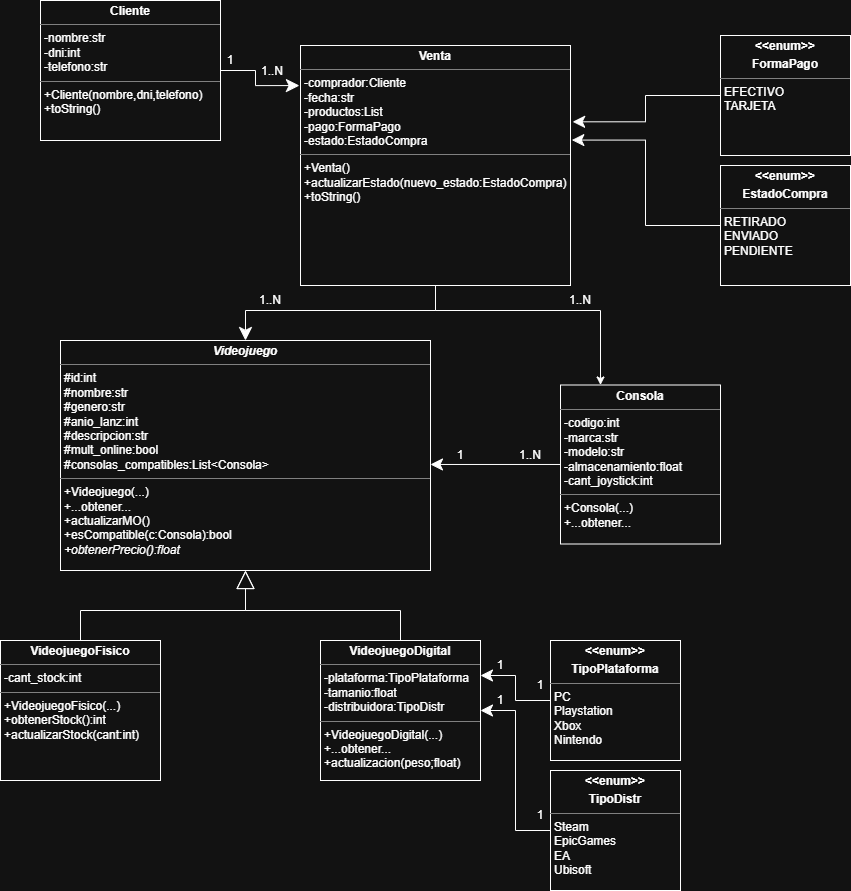

The diagram above was exported from draw.io. Its source (the exported page's mxGraphModel, read from the mxfile embedded in the PNG):
<mxGraphModel dx="1042" dy="1736" grid="1" gridSize="10" guides="1" tooltips="1" connect="1" arrows="1" fold="1" page="1" pageScale="1" pageWidth="827" pageHeight="1169" math="0" shadow="0">
  <root>
    <mxCell id="0" />
    <mxCell id="1" parent="0" />
    <mxCell id="PzyzqnMVkGBIN_c2FKA2-1" value="&lt;p style=&quot;margin:0px;margin-top:4px;text-align:center;&quot;&gt;&lt;b&gt;&lt;i&gt;Videojuego&lt;/i&gt;&lt;/b&gt;&lt;/p&gt;&lt;hr size=&quot;1&quot; style=&quot;border-style:solid;&quot;&gt;&lt;p style=&quot;margin:0px;margin-left:4px;&quot;&gt;#id:int&lt;/p&gt;&lt;p style=&quot;margin:0px;margin-left:4px;&quot;&gt;#nombre:str&lt;/p&gt;&lt;p style=&quot;margin:0px;margin-left:4px;&quot;&gt;#genero:str&lt;/p&gt;&lt;p style=&quot;margin:0px;margin-left:4px;&quot;&gt;#anio_lanz:int&lt;/p&gt;&lt;p style=&quot;margin:0px;margin-left:4px;&quot;&gt;#descripcion:str&lt;/p&gt;&lt;p style=&quot;margin:0px;margin-left:4px;&quot;&gt;#mult_online:bool&lt;/p&gt;&lt;p style=&quot;margin:0px;margin-left:4px;&quot;&gt;#consolas_compatibles:List&amp;lt;Consola&amp;gt;&lt;/p&gt;&lt;hr size=&quot;1&quot; style=&quot;border-style:solid;&quot;&gt;&lt;p style=&quot;margin:0px;margin-left:4px;&quot;&gt;+Videojuego(...)&lt;/p&gt;&lt;p style=&quot;margin:0px;margin-left:4px;&quot;&gt;+...obtener...&lt;/p&gt;&lt;p style=&quot;margin:0px;margin-left:4px;&quot;&gt;+actualizarMO()&lt;/p&gt;&lt;p style=&quot;margin:0px;margin-left:4px;&quot;&gt;+esCompatible(c:Consola):bool&lt;/p&gt;&lt;p style=&quot;margin:0px;margin-left:4px;&quot;&gt;&lt;i&gt;+obtenerPrecio():float&lt;/i&gt;&lt;/p&gt;" style="verticalAlign=top;align=left;overflow=fill;html=1;whiteSpace=wrap;" parent="1" vertex="1">
      <mxGeometry x="60" y="20" width="370" height="230" as="geometry" />
    </mxCell>
    <mxCell id="PzyzqnMVkGBIN_c2FKA2-12" style="edgeStyle=orthogonalEdgeStyle;rounded=0;orthogonalLoop=1;jettySize=auto;html=1;entryX=0.5;entryY=1;entryDx=0;entryDy=0;endArrow=block;endFill=0;endSize=16;" parent="1" source="PzyzqnMVkGBIN_c2FKA2-2" target="PzyzqnMVkGBIN_c2FKA2-1" edge="1">
      <mxGeometry relative="1" as="geometry" />
    </mxCell>
    <mxCell id="PzyzqnMVkGBIN_c2FKA2-2" value="&lt;p style=&quot;margin:0px;margin-top:4px;text-align:center;&quot;&gt;&lt;b&gt;VideojuegoFisico&lt;/b&gt;&lt;/p&gt;&lt;hr size=&quot;1&quot; style=&quot;border-style:solid;&quot;&gt;&lt;p style=&quot;margin:0px;margin-left:4px;&quot;&gt;-cant_stock:int&lt;/p&gt;&lt;hr size=&quot;1&quot; style=&quot;border-style:solid;&quot;&gt;&lt;p style=&quot;margin:0px;margin-left:4px;&quot;&gt;+VideojuegoFisico(...)&lt;/p&gt;&lt;p style=&quot;margin:0px;margin-left:4px;&quot;&gt;+obtenerStock():int&lt;/p&gt;&lt;p style=&quot;margin:0px;margin-left:4px;&quot;&gt;+actualizarStock(cant:int)&lt;/p&gt;" style="verticalAlign=top;align=left;overflow=fill;html=1;whiteSpace=wrap;" parent="1" vertex="1">
      <mxGeometry y="320" width="160" height="140" as="geometry" />
    </mxCell>
    <mxCell id="PzyzqnMVkGBIN_c2FKA2-13" style="edgeStyle=orthogonalEdgeStyle;rounded=0;orthogonalLoop=1;jettySize=auto;html=1;entryX=0.5;entryY=1;entryDx=0;entryDy=0;endArrow=block;endFill=0;endSize=16;" parent="1" source="PzyzqnMVkGBIN_c2FKA2-3" target="PzyzqnMVkGBIN_c2FKA2-1" edge="1">
      <mxGeometry relative="1" as="geometry" />
    </mxCell>
    <mxCell id="PzyzqnMVkGBIN_c2FKA2-3" value="&lt;p style=&quot;margin:0px;margin-top:4px;text-align:center;&quot;&gt;&lt;b&gt;VideojuegoDigital&lt;/b&gt;&lt;/p&gt;&lt;hr size=&quot;1&quot; style=&quot;border-style:solid;&quot;&gt;&lt;p style=&quot;margin:0px;margin-left:4px;&quot;&gt;-plataforma:TipoPlataforma&lt;/p&gt;&lt;p style=&quot;margin:0px;margin-left:4px;&quot;&gt;-tamanio:float&lt;/p&gt;&lt;p style=&quot;margin:0px;margin-left:4px;&quot;&gt;-distribuidora:TipoDistr&lt;/p&gt;&lt;hr size=&quot;1&quot; style=&quot;border-style:solid;&quot;&gt;&lt;p style=&quot;margin:0px;margin-left:4px;&quot;&gt;+VideojuegoDigital(...)&lt;/p&gt;&lt;p style=&quot;margin:0px;margin-left:4px;&quot;&gt;+...obtener...&lt;/p&gt;&lt;p style=&quot;margin:0px;margin-left:4px;&quot;&gt;+actualizacion(peso;float)&lt;/p&gt;" style="verticalAlign=top;align=left;overflow=fill;html=1;whiteSpace=wrap;" parent="1" vertex="1">
      <mxGeometry x="320" y="320" width="160" height="140" as="geometry" />
    </mxCell>
    <mxCell id="PzyzqnMVkGBIN_c2FKA2-11" style="edgeStyle=orthogonalEdgeStyle;rounded=0;orthogonalLoop=1;jettySize=auto;html=1;entryX=1;entryY=0.539;entryDx=0;entryDy=0;endSize=10;entryPerimeter=0;" parent="1" source="PzyzqnMVkGBIN_c2FKA2-4" target="PzyzqnMVkGBIN_c2FKA2-1" edge="1">
      <mxGeometry relative="1" as="geometry" />
    </mxCell>
    <mxCell id="PzyzqnMVkGBIN_c2FKA2-4" value="&lt;p style=&quot;margin:0px;margin-top:4px;text-align:center;&quot;&gt;&lt;b&gt;Consola&lt;/b&gt;&lt;/p&gt;&lt;hr size=&quot;1&quot; style=&quot;border-style:solid;&quot;&gt;&lt;p style=&quot;margin:0px;margin-left:4px;&quot;&gt;-codigo:int&lt;/p&gt;&lt;p style=&quot;margin:0px;margin-left:4px;&quot;&gt;-marca:str&lt;/p&gt;&lt;p style=&quot;margin:0px;margin-left:4px;&quot;&gt;-modelo:str&lt;/p&gt;&lt;p style=&quot;margin:0px;margin-left:4px;&quot;&gt;-almacenamiento:float&lt;/p&gt;&lt;p style=&quot;margin:0px;margin-left:4px;&quot;&gt;-cant_joystick:int&lt;/p&gt;&lt;hr size=&quot;1&quot; style=&quot;border-style:solid;&quot;&gt;&lt;p style=&quot;margin:0px;margin-left:4px;&quot;&gt;+Consola(...)&lt;/p&gt;&lt;p style=&quot;margin:0px;margin-left:4px;&quot;&gt;+...obtener...&lt;/p&gt;" style="verticalAlign=top;align=left;overflow=fill;html=1;whiteSpace=wrap;" parent="1" vertex="1">
      <mxGeometry x="560" y="64.5" width="160" height="159" as="geometry" />
    </mxCell>
    <mxCell id="PzyzqnMVkGBIN_c2FKA2-7" style="edgeStyle=orthogonalEdgeStyle;rounded=0;orthogonalLoop=1;jettySize=auto;html=1;entryX=1;entryY=0.25;entryDx=0;entryDy=0;endSize=10;" parent="1" source="PzyzqnMVkGBIN_c2FKA2-5" target="PzyzqnMVkGBIN_c2FKA2-3" edge="1">
      <mxGeometry relative="1" as="geometry" />
    </mxCell>
    <mxCell id="PzyzqnMVkGBIN_c2FKA2-5" value="&lt;p style=&quot;margin:0px;margin-top:4px;text-align:center;&quot;&gt;&lt;b&gt;&amp;lt;&amp;lt;enum&amp;gt;&amp;gt;&lt;/b&gt;&lt;/p&gt;&lt;p style=&quot;margin:0px;margin-top:4px;text-align:center;&quot;&gt;&lt;b&gt;TipoPlataforma&lt;/b&gt;&lt;/p&gt;&lt;hr size=&quot;1&quot; style=&quot;border-style:solid;&quot;&gt;&lt;p style=&quot;margin:0px;margin-left:4px;&quot;&gt;&lt;/p&gt;&lt;p style=&quot;margin:0px;margin-left:4px;&quot;&gt;PC&lt;/p&gt;&lt;p style=&quot;margin:0px;margin-left:4px;&quot;&gt;Playstation&lt;/p&gt;&lt;p style=&quot;margin:0px;margin-left:4px;&quot;&gt;Xbox&lt;/p&gt;&lt;p style=&quot;margin:0px;margin-left:4px;&quot;&gt;Nintendo&lt;/p&gt;" style="verticalAlign=top;align=left;overflow=fill;html=1;whiteSpace=wrap;" parent="1" vertex="1">
      <mxGeometry x="550" y="320" width="130" height="120" as="geometry" />
    </mxCell>
    <mxCell id="PzyzqnMVkGBIN_c2FKA2-9" style="edgeStyle=orthogonalEdgeStyle;rounded=0;orthogonalLoop=1;jettySize=auto;html=1;entryX=1;entryY=0.5;entryDx=0;entryDy=0;endSize=10;" parent="1" source="PzyzqnMVkGBIN_c2FKA2-8" target="PzyzqnMVkGBIN_c2FKA2-3" edge="1">
      <mxGeometry relative="1" as="geometry" />
    </mxCell>
    <mxCell id="PzyzqnMVkGBIN_c2FKA2-8" value="&lt;p style=&quot;margin:0px;margin-top:4px;text-align:center;&quot;&gt;&lt;b&gt;&amp;lt;&amp;lt;enum&amp;gt;&amp;gt;&lt;/b&gt;&lt;/p&gt;&lt;p style=&quot;margin:0px;margin-top:4px;text-align:center;&quot;&gt;&lt;b&gt;TipoDistr&lt;/b&gt;&lt;/p&gt;&lt;hr size=&quot;1&quot; style=&quot;border-style:solid;&quot;&gt;&lt;p style=&quot;margin:0px;margin-left:4px;&quot;&gt;&lt;/p&gt;&lt;p style=&quot;margin:0px;margin-left:4px;&quot;&gt;Steam&lt;/p&gt;&lt;p style=&quot;margin:0px;margin-left:4px;&quot;&gt;EpicGames&lt;/p&gt;&lt;p style=&quot;margin:0px;margin-left:4px;&quot;&gt;EA&lt;/p&gt;&lt;p style=&quot;margin:0px;margin-left:4px;&quot;&gt;Ubisoft&lt;/p&gt;" style="verticalAlign=top;align=left;overflow=fill;html=1;whiteSpace=wrap;" parent="1" vertex="1">
      <mxGeometry x="550" y="450" width="130" height="120" as="geometry" />
    </mxCell>
    <mxCell id="PzyzqnMVkGBIN_c2FKA2-16" value="1..N" style="text;html=1;whiteSpace=wrap;strokeColor=none;fillColor=none;align=center;verticalAlign=middle;rounded=0;" parent="1" vertex="1">
      <mxGeometry x="500" y="120" width="60" height="30" as="geometry" />
    </mxCell>
    <mxCell id="PzyzqnMVkGBIN_c2FKA2-17" value="1" style="text;html=1;whiteSpace=wrap;strokeColor=none;fillColor=none;align=center;verticalAlign=middle;rounded=0;" parent="1" vertex="1">
      <mxGeometry x="430" y="120" width="60" height="30" as="geometry" />
    </mxCell>
    <mxCell id="PzyzqnMVkGBIN_c2FKA2-19" value="1" style="text;html=1;whiteSpace=wrap;strokeColor=none;fillColor=none;align=center;verticalAlign=middle;rounded=0;" parent="1" vertex="1">
      <mxGeometry x="510" y="350" width="60" height="30" as="geometry" />
    </mxCell>
    <mxCell id="PzyzqnMVkGBIN_c2FKA2-20" value="1" style="text;html=1;whiteSpace=wrap;strokeColor=none;fillColor=none;align=center;verticalAlign=middle;rounded=0;" parent="1" vertex="1">
      <mxGeometry x="470" y="330" width="60" height="30" as="geometry" />
    </mxCell>
    <mxCell id="PzyzqnMVkGBIN_c2FKA2-21" value="1" style="text;html=1;whiteSpace=wrap;strokeColor=none;fillColor=none;align=center;verticalAlign=middle;rounded=0;" parent="1" vertex="1">
      <mxGeometry x="470" y="365" width="60" height="30" as="geometry" />
    </mxCell>
    <mxCell id="PzyzqnMVkGBIN_c2FKA2-22" value="1" style="text;html=1;whiteSpace=wrap;strokeColor=none;fillColor=none;align=center;verticalAlign=middle;rounded=0;" parent="1" vertex="1">
      <mxGeometry x="510" y="480" width="60" height="30" as="geometry" />
    </mxCell>
    <mxCell id="AOU7J8XL_iZni8k6M7Op-4" value="&lt;p style=&quot;margin:0px;margin-top:4px;text-align:center;&quot;&gt;&lt;b&gt;Cliente&lt;/b&gt;&lt;/p&gt;&lt;hr size=&quot;1&quot; style=&quot;border-style:solid;&quot;&gt;&lt;p style=&quot;margin:0px;margin-left:4px;&quot;&gt;-nombre:str&lt;/p&gt;&lt;p style=&quot;margin:0px;margin-left:4px;&quot;&gt;-dni:int&lt;/p&gt;&lt;p style=&quot;margin:0px;margin-left:4px;&quot;&gt;-telefono:str&lt;/p&gt;&lt;hr size=&quot;1&quot; style=&quot;border-style:solid;&quot;&gt;&lt;p style=&quot;margin:0px;margin-left:4px;&quot;&gt;+Cliente(nombre,dni,telefono)&lt;/p&gt;&lt;p style=&quot;margin:0px;margin-left:4px;&quot;&gt;+toString()&lt;/p&gt;" style="verticalAlign=top;align=left;overflow=fill;html=1;whiteSpace=wrap;" vertex="1" parent="1">
      <mxGeometry x="40" y="-320" width="180" height="140" as="geometry" />
    </mxCell>
    <mxCell id="AOU7J8XL_iZni8k6M7Op-13" style="edgeStyle=orthogonalEdgeStyle;rounded=0;orthogonalLoop=1;jettySize=auto;html=1;endSize=11;" edge="1" parent="1" source="AOU7J8XL_iZni8k6M7Op-6" target="PzyzqnMVkGBIN_c2FKA2-1">
      <mxGeometry relative="1" as="geometry">
        <Array as="points">
          <mxPoint x="435" y="-10" />
          <mxPoint x="245" y="-10" />
        </Array>
      </mxGeometry>
    </mxCell>
    <mxCell id="AOU7J8XL_iZni8k6M7Op-18" style="edgeStyle=orthogonalEdgeStyle;rounded=0;orthogonalLoop=1;jettySize=auto;html=1;entryX=0.25;entryY=0;entryDx=0;entryDy=0;" edge="1" parent="1" source="AOU7J8XL_iZni8k6M7Op-6" target="PzyzqnMVkGBIN_c2FKA2-4">
      <mxGeometry relative="1" as="geometry">
        <Array as="points">
          <mxPoint x="435" y="-10" />
          <mxPoint x="600" y="-10" />
        </Array>
      </mxGeometry>
    </mxCell>
    <mxCell id="AOU7J8XL_iZni8k6M7Op-6" value="&lt;p style=&quot;margin:0px;margin-top:4px;text-align:center;&quot;&gt;&lt;b&gt;Venta&lt;/b&gt;&lt;/p&gt;&lt;hr size=&quot;1&quot; style=&quot;border-style:solid;&quot;&gt;&lt;p style=&quot;margin:0px;margin-left:4px;&quot;&gt;-comprador:Cliente&lt;/p&gt;&lt;p style=&quot;margin:0px;margin-left:4px;&quot;&gt;-fecha:str&lt;/p&gt;&lt;p style=&quot;margin:0px;margin-left:4px;&quot;&gt;-productos:List&lt;/p&gt;&lt;p style=&quot;margin:0px;margin-left:4px;&quot;&gt;-pago:FormaPago&lt;/p&gt;&lt;p style=&quot;margin:0px;margin-left:4px;&quot;&gt;-estado:EstadoCompra&lt;/p&gt;&lt;hr size=&quot;1&quot; style=&quot;border-style:solid;&quot;&gt;&lt;p style=&quot;margin:0px;margin-left:4px;&quot;&gt;+Venta()&lt;/p&gt;&lt;p style=&quot;margin:0px;margin-left:4px;&quot;&gt;+actualizarEstado(nuevo_estado:EstadoCompra)&lt;/p&gt;&lt;p style=&quot;margin:0px;margin-left:4px;&quot;&gt;+toString()&lt;/p&gt;" style="verticalAlign=top;align=left;overflow=fill;html=1;whiteSpace=wrap;" vertex="1" parent="1">
      <mxGeometry x="300" y="-275" width="270" height="240" as="geometry" />
    </mxCell>
    <mxCell id="AOU7J8XL_iZni8k6M7Op-7" value="&lt;p style=&quot;margin:0px;margin-top:4px;text-align:center;&quot;&gt;&lt;b&gt;&amp;lt;&amp;lt;enum&amp;gt;&amp;gt;&lt;/b&gt;&lt;/p&gt;&lt;p style=&quot;margin:0px;margin-top:4px;text-align:center;&quot;&gt;&lt;b&gt;FormaPago&lt;/b&gt;&lt;/p&gt;&lt;hr size=&quot;1&quot; style=&quot;border-style:solid;&quot;&gt;&lt;p style=&quot;margin:0px;margin-left:4px;&quot;&gt;&lt;/p&gt;&lt;p style=&quot;margin:0px;margin-left:4px;&quot;&gt;EFECTIVO&lt;/p&gt;&lt;p style=&quot;margin:0px;margin-left:4px;&quot;&gt;TARJETA&lt;/p&gt;" style="verticalAlign=top;align=left;overflow=fill;html=1;whiteSpace=wrap;" vertex="1" parent="1">
      <mxGeometry x="720" y="-285" width="130" height="120" as="geometry" />
    </mxCell>
    <mxCell id="AOU7J8XL_iZni8k6M7Op-8" value="&lt;p style=&quot;margin:0px;margin-top:4px;text-align:center;&quot;&gt;&lt;b&gt;&amp;lt;&amp;lt;enum&amp;gt;&amp;gt;&lt;/b&gt;&lt;/p&gt;&lt;p style=&quot;margin:0px;margin-top:4px;text-align:center;&quot;&gt;&lt;b&gt;EstadoCompra&lt;/b&gt;&lt;/p&gt;&lt;hr size=&quot;1&quot; style=&quot;border-style:solid;&quot;&gt;&lt;p style=&quot;margin:0px;margin-left:4px;&quot;&gt;&lt;/p&gt;&lt;p style=&quot;margin:0px;margin-left:4px;&quot;&gt;RETIRADO&lt;/p&gt;&lt;p style=&quot;margin:0px;margin-left:4px;&quot;&gt;ENVIADO&lt;/p&gt;&lt;p style=&quot;margin:0px;margin-left:4px;&quot;&gt;PENDIENTE&lt;/p&gt;" style="verticalAlign=top;align=left;overflow=fill;html=1;whiteSpace=wrap;" vertex="1" parent="1">
      <mxGeometry x="720" y="-155" width="130" height="120" as="geometry" />
    </mxCell>
    <mxCell id="AOU7J8XL_iZni8k6M7Op-9" style="edgeStyle=orthogonalEdgeStyle;rounded=0;orthogonalLoop=1;jettySize=auto;html=1;entryX=1.008;entryY=0.318;entryDx=0;entryDy=0;entryPerimeter=0;endSize=10;" edge="1" parent="1" source="AOU7J8XL_iZni8k6M7Op-7" target="AOU7J8XL_iZni8k6M7Op-6">
      <mxGeometry relative="1" as="geometry" />
    </mxCell>
    <mxCell id="AOU7J8XL_iZni8k6M7Op-10" style="edgeStyle=orthogonalEdgeStyle;rounded=0;orthogonalLoop=1;jettySize=auto;html=1;entryX=1.005;entryY=0.394;entryDx=0;entryDy=0;entryPerimeter=0;endSize=10;" edge="1" parent="1" source="AOU7J8XL_iZni8k6M7Op-8" target="AOU7J8XL_iZni8k6M7Op-6">
      <mxGeometry relative="1" as="geometry" />
    </mxCell>
    <mxCell id="AOU7J8XL_iZni8k6M7Op-12" style="edgeStyle=orthogonalEdgeStyle;rounded=0;orthogonalLoop=1;jettySize=auto;html=1;entryX=-0.004;entryY=0.167;entryDx=0;entryDy=0;entryPerimeter=0;endSize=11;" edge="1" parent="1" source="AOU7J8XL_iZni8k6M7Op-4" target="AOU7J8XL_iZni8k6M7Op-6">
      <mxGeometry relative="1" as="geometry" />
    </mxCell>
    <mxCell id="AOU7J8XL_iZni8k6M7Op-15" value="1..N" style="text;html=1;whiteSpace=wrap;strokeColor=none;fillColor=none;align=center;verticalAlign=middle;rounded=0;" vertex="1" parent="1">
      <mxGeometry x="242" y="-264" width="60" height="30" as="geometry" />
    </mxCell>
    <mxCell id="AOU7J8XL_iZni8k6M7Op-17" value="1" style="text;html=1;whiteSpace=wrap;strokeColor=none;fillColor=none;align=center;verticalAlign=middle;rounded=0;" vertex="1" parent="1">
      <mxGeometry x="200" y="-275" width="60" height="30" as="geometry" />
    </mxCell>
    <mxCell id="AOU7J8XL_iZni8k6M7Op-20" value="1..N" style="text;html=1;whiteSpace=wrap;strokeColor=none;fillColor=none;align=center;verticalAlign=middle;rounded=0;" vertex="1" parent="1">
      <mxGeometry x="240" y="-35" width="60" height="30" as="geometry" />
    </mxCell>
    <mxCell id="AOU7J8XL_iZni8k6M7Op-21" value="1..N" style="text;html=1;whiteSpace=wrap;strokeColor=none;fillColor=none;align=center;verticalAlign=middle;rounded=0;" vertex="1" parent="1">
      <mxGeometry x="550" y="-35" width="60" height="30" as="geometry" />
    </mxCell>
  </root>
</mxGraphModel>